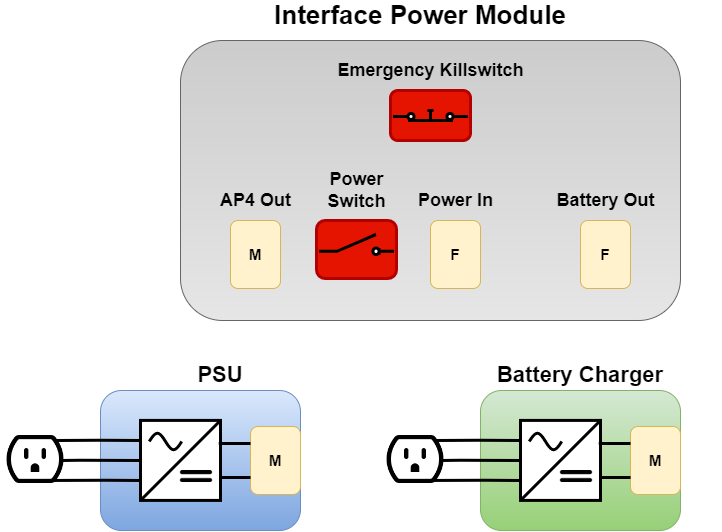

The diagram above was exported from draw.io. Its source (the exported page's mxGraphModel, read from the mxfile embedded in the PNG):
<mxGraphModel dx="1500" dy="784" grid="1" gridSize="10" guides="1" tooltips="1" connect="1" arrows="1" fold="1" page="1" pageScale="1" pageWidth="827" pageHeight="1169" math="0" shadow="0">
  <root>
    <mxCell id="0" />
    <mxCell id="1" parent="0" />
    <mxCell id="Io7-ECI-q3hymDws0gKj-1" value="" style="rounded=1;whiteSpace=wrap;html=1;fillColor=#CCCCCC;strokeColor=#666666;gradientColor=#E6E6E6;" vertex="1" parent="1">
      <mxGeometry x="210" y="70" width="500" height="280" as="geometry" />
    </mxCell>
    <mxCell id="Io7-ECI-q3hymDws0gKj-2" value="&lt;b&gt;&lt;font style=&quot;font-size: 26px;&quot;&gt;Interface Power Module&lt;/font&gt;&lt;/b&gt;" style="text;html=1;strokeColor=none;fillColor=none;align=center;verticalAlign=middle;whiteSpace=wrap;rounded=0;" vertex="1" parent="1">
      <mxGeometry x="290" y="30" width="320" height="30" as="geometry" />
    </mxCell>
    <mxCell id="Io7-ECI-q3hymDws0gKj-3" value="&lt;b&gt;&lt;font style=&quot;font-size: 15px;&quot;&gt;F&lt;/font&gt;&lt;/b&gt;" style="rounded=1;whiteSpace=wrap;html=1;rotation=0;fillColor=#fff2cc;strokeColor=#d6b656;" vertex="1" parent="1">
      <mxGeometry x="610" y="250" width="50" height="68" as="geometry" />
    </mxCell>
    <mxCell id="Io7-ECI-q3hymDws0gKj-4" value="&lt;b&gt;&lt;font style=&quot;font-size: 18px;&quot;&gt;Battery Out&lt;/font&gt;&lt;/b&gt;" style="text;html=1;align=center;verticalAlign=middle;resizable=0;points=[];autosize=1;strokeColor=none;fillColor=none;" vertex="1" parent="1">
      <mxGeometry x="575" y="210" width="120" height="40" as="geometry" />
    </mxCell>
    <mxCell id="Io7-ECI-q3hymDws0gKj-5" value="&lt;b&gt;&lt;font style=&quot;font-size: 15px;&quot;&gt;F&lt;/font&gt;&lt;/b&gt;" style="rounded=1;whiteSpace=wrap;html=1;rotation=0;fillColor=#fff2cc;strokeColor=#d6b656;" vertex="1" parent="1">
      <mxGeometry x="460" y="250" width="50" height="68" as="geometry" />
    </mxCell>
    <mxCell id="Io7-ECI-q3hymDws0gKj-6" value="&lt;b&gt;&lt;font style=&quot;font-size: 18px;&quot;&gt;Power In&lt;/font&gt;&lt;/b&gt;" style="text;html=1;align=center;verticalAlign=middle;resizable=0;points=[];autosize=1;strokeColor=none;fillColor=none;" vertex="1" parent="1">
      <mxGeometry x="435" y="210" width="100" height="40" as="geometry" />
    </mxCell>
    <mxCell id="Rxm08rCORoHNlCOyCgqA-1" value="&lt;b&gt;&lt;font style=&quot;font-size: 15px;&quot;&gt;M&lt;/font&gt;&lt;/b&gt;" style="rounded=1;whiteSpace=wrap;html=1;rotation=0;fillColor=#fff2cc;strokeColor=#d6b656;" vertex="1" parent="1">
      <mxGeometry x="260" y="250" width="50" height="68" as="geometry" />
    </mxCell>
    <mxCell id="Rxm08rCORoHNlCOyCgqA-2" value="&lt;b&gt;&lt;font style=&quot;font-size: 18px;&quot;&gt;AP4 Out&lt;/font&gt;&lt;/b&gt;" style="text;html=1;align=center;verticalAlign=middle;resizable=0;points=[];autosize=1;strokeColor=none;fillColor=none;" vertex="1" parent="1">
      <mxGeometry x="240" y="210" width="90" height="40" as="geometry" />
    </mxCell>
    <mxCell id="Rxm08rCORoHNlCOyCgqA-5" value="" style="group" vertex="1" connectable="0" parent="1">
      <mxGeometry x="346" y="250" width="80" height="58" as="geometry" />
    </mxCell>
    <mxCell id="Rxm08rCORoHNlCOyCgqA-4" value="" style="rounded=1;whiteSpace=wrap;html=1;rotation=0;fillColor=#e51400;strokeColor=#B20000;fontColor=#ffffff;strokeWidth=3;" vertex="1" parent="Rxm08rCORoHNlCOyCgqA-5">
      <mxGeometry width="80" height="58" as="geometry" />
    </mxCell>
    <mxCell id="Rxm08rCORoHNlCOyCgqA-3" value="" style="html=1;shape=mxgraph.electrical.electro-mechanical.switchDisconnector;aspect=fixed;elSwitchState=off;strokeWidth=3;" vertex="1" parent="Rxm08rCORoHNlCOyCgqA-5">
      <mxGeometry x="2.5" y="14" width="75" height="20" as="geometry" />
    </mxCell>
    <mxCell id="Rxm08rCORoHNlCOyCgqA-8" value="&lt;b&gt;&lt;font style=&quot;font-size: 18px;&quot;&gt;Power&lt;br&gt;Switch&lt;br&gt;&lt;/font&gt;&lt;/b&gt;" style="text;html=1;align=center;verticalAlign=middle;resizable=0;points=[];autosize=1;strokeColor=none;fillColor=none;" vertex="1" parent="1">
      <mxGeometry x="346" y="190" width="80" height="60" as="geometry" />
    </mxCell>
    <mxCell id="Rxm08rCORoHNlCOyCgqA-15" value="" style="group" vertex="1" connectable="0" parent="1">
      <mxGeometry x="420" y="120" width="80" height="50" as="geometry" />
    </mxCell>
    <mxCell id="Rxm08rCORoHNlCOyCgqA-13" value="" style="rounded=1;whiteSpace=wrap;html=1;fillColor=#e51400;fontColor=#ffffff;strokeColor=#B20000;strokeWidth=3;" vertex="1" parent="Rxm08rCORoHNlCOyCgqA-15">
      <mxGeometry width="80" height="50" as="geometry" />
    </mxCell>
    <mxCell id="Rxm08rCORoHNlCOyCgqA-9" value="" style="html=1;shape=mxgraph.electrical.electro-mechanical.pushbutton;aspect=fixed;elSwitchState=on;strokeWidth=3;" vertex="1" parent="Rxm08rCORoHNlCOyCgqA-15">
      <mxGeometry x="2.5" y="10" width="75" height="20" as="geometry" />
    </mxCell>
    <mxCell id="Rxm08rCORoHNlCOyCgqA-16" value="&lt;b&gt;&lt;font style=&quot;font-size: 18px;&quot;&gt;Emergency Killswitch&lt;br&gt;&lt;/font&gt;&lt;/b&gt;" style="text;html=1;align=center;verticalAlign=middle;resizable=0;points=[];autosize=1;strokeColor=none;fillColor=none;" vertex="1" parent="1">
      <mxGeometry x="355" y="80" width="210" height="40" as="geometry" />
    </mxCell>
    <mxCell id="Rxm08rCORoHNlCOyCgqA-50" value="" style="group" vertex="1" connectable="0" parent="1">
      <mxGeometry x="30" y="390" width="300" height="170" as="geometry" />
    </mxCell>
    <mxCell id="Rxm08rCORoHNlCOyCgqA-17" value="" style="rounded=1;whiteSpace=wrap;html=1;fillColor=#dae8fc;gradientColor=#7ea6e0;strokeColor=#6c8ebf;" vertex="1" parent="Rxm08rCORoHNlCOyCgqA-50">
      <mxGeometry x="100" y="30" width="200" height="140" as="geometry" />
    </mxCell>
    <mxCell id="Rxm08rCORoHNlCOyCgqA-18" value="&lt;b&gt;&lt;font style=&quot;font-size: 15px;&quot;&gt;M&lt;/font&gt;&lt;/b&gt;" style="rounded=1;whiteSpace=wrap;html=1;rotation=0;fillColor=#fff2cc;strokeColor=#d6b656;" vertex="1" parent="Rxm08rCORoHNlCOyCgqA-50">
      <mxGeometry x="250" y="66" width="50" height="68" as="geometry" />
    </mxCell>
    <mxCell id="Rxm08rCORoHNlCOyCgqA-19" value="&lt;b&gt;&lt;font style=&quot;font-size: 22px;&quot;&gt;PSU&lt;/font&gt;&lt;/b&gt;" style="text;html=1;strokeColor=none;fillColor=none;align=center;verticalAlign=middle;whiteSpace=wrap;rounded=0;" vertex="1" parent="Rxm08rCORoHNlCOyCgqA-50">
      <mxGeometry x="170" width="100" height="30" as="geometry" />
    </mxCell>
    <mxCell id="Rxm08rCORoHNlCOyCgqA-26" value="" style="group" vertex="1" connectable="0" parent="Rxm08rCORoHNlCOyCgqA-50">
      <mxGeometry x="140" y="59.910000000000025" width="80" height="80.18000000000006" as="geometry" />
    </mxCell>
    <mxCell id="Rxm08rCORoHNlCOyCgqA-20" value="" style="whiteSpace=wrap;html=1;aspect=fixed;strokeWidth=3;" vertex="1" parent="Rxm08rCORoHNlCOyCgqA-26">
      <mxGeometry width="80" height="80" as="geometry" />
    </mxCell>
    <mxCell id="Rxm08rCORoHNlCOyCgqA-22" style="rounded=0;orthogonalLoop=1;jettySize=auto;html=1;exitX=0;exitY=1;exitDx=0;exitDy=0;entryX=1;entryY=0;entryDx=0;entryDy=0;endArrow=none;endFill=0;strokeWidth=3;" edge="1" parent="Rxm08rCORoHNlCOyCgqA-26" source="Rxm08rCORoHNlCOyCgqA-20" target="Rxm08rCORoHNlCOyCgqA-20">
      <mxGeometry relative="1" as="geometry" />
    </mxCell>
    <mxCell id="Rxm08rCORoHNlCOyCgqA-24" value="" style="pointerEvents=1;verticalLabelPosition=bottom;shadow=0;dashed=0;align=center;html=1;verticalAlign=top;shape=mxgraph.electrical.waveforms.sine_wave;strokeWidth=3;" vertex="1" parent="Rxm08rCORoHNlCOyCgqA-26">
      <mxGeometry x="8.75" y="10" width="32.5" height="22.18" as="geometry" />
    </mxCell>
    <mxCell id="Rxm08rCORoHNlCOyCgqA-25" value="" style="shape=image;html=1;verticalAlign=top;verticalLabelPosition=bottom;labelBackgroundColor=#ffffff;imageAspect=0;aspect=fixed;image=https://cdn2.iconfinder.com/data/icons/css-vol-2/24/math-equal-128.png;strokeWidth=2;" vertex="1" parent="Rxm08rCORoHNlCOyCgqA-26">
      <mxGeometry x="32" y="32.18000000000001" width="48" height="48" as="geometry" />
    </mxCell>
    <mxCell id="Rxm08rCORoHNlCOyCgqA-27" style="edgeStyle=orthogonalEdgeStyle;rounded=0;orthogonalLoop=1;jettySize=auto;html=1;exitX=0;exitY=0.25;exitDx=0;exitDy=0;endArrow=none;endFill=0;strokeWidth=3;entryX=0.998;entryY=0.27;entryDx=0;entryDy=0;entryPerimeter=0;" edge="1" parent="Rxm08rCORoHNlCOyCgqA-50" source="Rxm08rCORoHNlCOyCgqA-18" target="Rxm08rCORoHNlCOyCgqA-20">
      <mxGeometry relative="1" as="geometry">
        <mxPoint x="230" y="82.83333333333337" as="targetPoint" />
      </mxGeometry>
    </mxCell>
    <mxCell id="Rxm08rCORoHNlCOyCgqA-28" style="edgeStyle=orthogonalEdgeStyle;rounded=0;orthogonalLoop=1;jettySize=auto;html=1;exitX=0;exitY=0.75;exitDx=0;exitDy=0;entryX=1;entryY=0.75;entryDx=0;entryDy=0;endArrow=none;endFill=0;strokeWidth=3;" edge="1" parent="Rxm08rCORoHNlCOyCgqA-50" source="Rxm08rCORoHNlCOyCgqA-18" target="Rxm08rCORoHNlCOyCgqA-20">
      <mxGeometry relative="1" as="geometry" />
    </mxCell>
    <mxCell id="Rxm08rCORoHNlCOyCgqA-31" value="" style="shape=image;html=1;verticalAlign=top;verticalLabelPosition=bottom;labelBackgroundColor=#ffffff;imageAspect=0;aspect=fixed;image=https://cdn1.iconfinder.com/data/icons/bootstrap-vol-3/16/outlet-128.png" vertex="1" parent="Rxm08rCORoHNlCOyCgqA-50">
      <mxGeometry y="64" width="70" height="70" as="geometry" />
    </mxCell>
    <mxCell id="Rxm08rCORoHNlCOyCgqA-32" style="edgeStyle=orthogonalEdgeStyle;rounded=0;orthogonalLoop=1;jettySize=auto;html=1;exitX=0;exitY=0.25;exitDx=0;exitDy=0;endArrow=none;endFill=0;strokeWidth=3;" edge="1" parent="Rxm08rCORoHNlCOyCgqA-50" source="Rxm08rCORoHNlCOyCgqA-20">
      <mxGeometry relative="1" as="geometry">
        <mxPoint x="55" y="80" as="targetPoint" />
      </mxGeometry>
    </mxCell>
    <mxCell id="Rxm08rCORoHNlCOyCgqA-33" style="edgeStyle=orthogonalEdgeStyle;rounded=0;orthogonalLoop=1;jettySize=auto;html=1;exitX=0;exitY=0.5;exitDx=0;exitDy=0;endArrow=none;endFill=0;strokeWidth=3;" edge="1" parent="Rxm08rCORoHNlCOyCgqA-50" source="Rxm08rCORoHNlCOyCgqA-20">
      <mxGeometry relative="1" as="geometry">
        <mxPoint x="60" y="100" as="targetPoint" />
        <Array as="points">
          <mxPoint x="80" y="100" />
        </Array>
      </mxGeometry>
    </mxCell>
    <mxCell id="Rxm08rCORoHNlCOyCgqA-34" style="edgeStyle=orthogonalEdgeStyle;rounded=0;orthogonalLoop=1;jettySize=auto;html=1;exitX=0;exitY=0.75;exitDx=0;exitDy=0;entryX=0.571;entryY=0.8;entryDx=0;entryDy=0;entryPerimeter=0;strokeWidth=3;endArrow=none;endFill=0;" edge="1" parent="Rxm08rCORoHNlCOyCgqA-50" source="Rxm08rCORoHNlCOyCgqA-20" target="Rxm08rCORoHNlCOyCgqA-31">
      <mxGeometry relative="1" as="geometry">
        <mxPoint x="80" y="119.96153846153845" as="targetPoint" />
      </mxGeometry>
    </mxCell>
    <mxCell id="Rxm08rCORoHNlCOyCgqA-82" value="" style="group" vertex="1" connectable="0" parent="1">
      <mxGeometry x="410" y="390" width="340" height="170" as="geometry" />
    </mxCell>
    <mxCell id="Rxm08rCORoHNlCOyCgqA-83" value="" style="rounded=1;whiteSpace=wrap;html=1;fillColor=#d5e8d4;gradientColor=#97d077;strokeColor=#82b366;" vertex="1" parent="Rxm08rCORoHNlCOyCgqA-82">
      <mxGeometry x="100" y="30" width="200" height="140" as="geometry" />
    </mxCell>
    <mxCell id="Rxm08rCORoHNlCOyCgqA-84" value="&lt;b&gt;&lt;font style=&quot;font-size: 15px;&quot;&gt;M&lt;/font&gt;&lt;/b&gt;" style="rounded=1;whiteSpace=wrap;html=1;rotation=0;fillColor=#fff2cc;strokeColor=#d6b656;" vertex="1" parent="Rxm08rCORoHNlCOyCgqA-82">
      <mxGeometry x="250" y="66" width="50" height="68" as="geometry" />
    </mxCell>
    <mxCell id="Rxm08rCORoHNlCOyCgqA-85" value="&lt;b&gt;&lt;font style=&quot;font-size: 22px;&quot;&gt;Battery Charger&lt;/font&gt;&lt;/b&gt;" style="text;html=1;strokeColor=none;fillColor=none;align=center;verticalAlign=middle;whiteSpace=wrap;rounded=0;" vertex="1" parent="Rxm08rCORoHNlCOyCgqA-82">
      <mxGeometry x="115" width="170" height="30" as="geometry" />
    </mxCell>
    <mxCell id="Rxm08rCORoHNlCOyCgqA-86" value="" style="group" vertex="1" connectable="0" parent="Rxm08rCORoHNlCOyCgqA-82">
      <mxGeometry x="140" y="59.910000000000025" width="80" height="80.18000000000006" as="geometry" />
    </mxCell>
    <mxCell id="Rxm08rCORoHNlCOyCgqA-87" value="" style="whiteSpace=wrap;html=1;aspect=fixed;strokeWidth=3;" vertex="1" parent="Rxm08rCORoHNlCOyCgqA-86">
      <mxGeometry width="80" height="80" as="geometry" />
    </mxCell>
    <mxCell id="Rxm08rCORoHNlCOyCgqA-88" style="rounded=0;orthogonalLoop=1;jettySize=auto;html=1;exitX=0;exitY=1;exitDx=0;exitDy=0;entryX=1;entryY=0;entryDx=0;entryDy=0;endArrow=none;endFill=0;strokeWidth=3;" edge="1" parent="Rxm08rCORoHNlCOyCgqA-86" source="Rxm08rCORoHNlCOyCgqA-87" target="Rxm08rCORoHNlCOyCgqA-87">
      <mxGeometry relative="1" as="geometry" />
    </mxCell>
    <mxCell id="Rxm08rCORoHNlCOyCgqA-89" value="" style="pointerEvents=1;verticalLabelPosition=bottom;shadow=0;dashed=0;align=center;html=1;verticalAlign=top;shape=mxgraph.electrical.waveforms.sine_wave;strokeWidth=3;" vertex="1" parent="Rxm08rCORoHNlCOyCgqA-86">
      <mxGeometry x="8.75" y="10" width="32.5" height="22.18" as="geometry" />
    </mxCell>
    <mxCell id="Rxm08rCORoHNlCOyCgqA-90" value="" style="shape=image;html=1;verticalAlign=top;verticalLabelPosition=bottom;labelBackgroundColor=#ffffff;imageAspect=0;aspect=fixed;image=https://cdn2.iconfinder.com/data/icons/css-vol-2/24/math-equal-128.png;strokeWidth=2;" vertex="1" parent="Rxm08rCORoHNlCOyCgqA-86">
      <mxGeometry x="32" y="32.18000000000001" width="48" height="48" as="geometry" />
    </mxCell>
    <mxCell id="Rxm08rCORoHNlCOyCgqA-91" style="edgeStyle=orthogonalEdgeStyle;rounded=0;orthogonalLoop=1;jettySize=auto;html=1;exitX=0;exitY=0.25;exitDx=0;exitDy=0;endArrow=none;endFill=0;strokeWidth=3;entryX=0.998;entryY=0.27;entryDx=0;entryDy=0;entryPerimeter=0;" edge="1" parent="Rxm08rCORoHNlCOyCgqA-82" source="Rxm08rCORoHNlCOyCgqA-84" target="Rxm08rCORoHNlCOyCgqA-87">
      <mxGeometry relative="1" as="geometry">
        <mxPoint x="230" y="82.83333333333337" as="targetPoint" />
      </mxGeometry>
    </mxCell>
    <mxCell id="Rxm08rCORoHNlCOyCgqA-92" style="edgeStyle=orthogonalEdgeStyle;rounded=0;orthogonalLoop=1;jettySize=auto;html=1;exitX=0;exitY=0.75;exitDx=0;exitDy=0;entryX=1;entryY=0.75;entryDx=0;entryDy=0;endArrow=none;endFill=0;strokeWidth=3;" edge="1" parent="Rxm08rCORoHNlCOyCgqA-82" source="Rxm08rCORoHNlCOyCgqA-84" target="Rxm08rCORoHNlCOyCgqA-87">
      <mxGeometry relative="1" as="geometry" />
    </mxCell>
    <mxCell id="Rxm08rCORoHNlCOyCgqA-93" value="" style="shape=image;html=1;verticalAlign=top;verticalLabelPosition=bottom;labelBackgroundColor=#ffffff;imageAspect=0;aspect=fixed;image=https://cdn1.iconfinder.com/data/icons/bootstrap-vol-3/16/outlet-128.png" vertex="1" parent="Rxm08rCORoHNlCOyCgqA-82">
      <mxGeometry y="64" width="70" height="70" as="geometry" />
    </mxCell>
    <mxCell id="Rxm08rCORoHNlCOyCgqA-94" style="edgeStyle=orthogonalEdgeStyle;rounded=0;orthogonalLoop=1;jettySize=auto;html=1;exitX=0;exitY=0.25;exitDx=0;exitDy=0;endArrow=none;endFill=0;strokeWidth=3;" edge="1" parent="Rxm08rCORoHNlCOyCgqA-82" source="Rxm08rCORoHNlCOyCgqA-87">
      <mxGeometry relative="1" as="geometry">
        <mxPoint x="55" y="80" as="targetPoint" />
      </mxGeometry>
    </mxCell>
    <mxCell id="Rxm08rCORoHNlCOyCgqA-95" style="edgeStyle=orthogonalEdgeStyle;rounded=0;orthogonalLoop=1;jettySize=auto;html=1;exitX=0;exitY=0.5;exitDx=0;exitDy=0;endArrow=none;endFill=0;strokeWidth=3;" edge="1" parent="Rxm08rCORoHNlCOyCgqA-82" source="Rxm08rCORoHNlCOyCgqA-87">
      <mxGeometry relative="1" as="geometry">
        <mxPoint x="60" y="100" as="targetPoint" />
        <Array as="points">
          <mxPoint x="80" y="100" />
        </Array>
      </mxGeometry>
    </mxCell>
    <mxCell id="Rxm08rCORoHNlCOyCgqA-96" style="edgeStyle=orthogonalEdgeStyle;rounded=0;orthogonalLoop=1;jettySize=auto;html=1;exitX=0;exitY=0.75;exitDx=0;exitDy=0;entryX=0.571;entryY=0.8;entryDx=0;entryDy=0;entryPerimeter=0;strokeWidth=3;endArrow=none;endFill=0;" edge="1" parent="Rxm08rCORoHNlCOyCgqA-82" source="Rxm08rCORoHNlCOyCgqA-87" target="Rxm08rCORoHNlCOyCgqA-93">
      <mxGeometry relative="1" as="geometry">
        <mxPoint x="80" y="119.96153846153845" as="targetPoint" />
      </mxGeometry>
    </mxCell>
  </root>
</mxGraphModel>